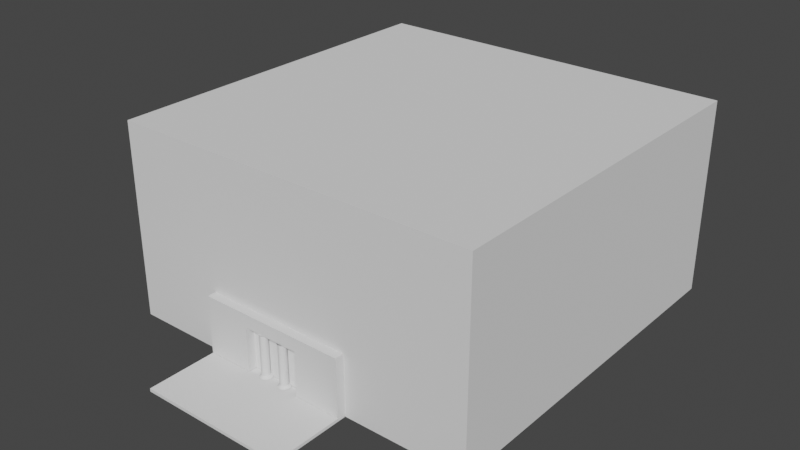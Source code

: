 # Source: pyramid.blend  (saved by Blender 3.6.13; exported with 4.5.12 LTS)
import bpy
from mathutils import Matrix  # noqa: F401  (used for matrix-valued properties, if any)

bpy.ops.wm.read_factory_settings(use_empty=True)
scene = bpy.context.scene
scene.name = 'Scene'

# ---- collections
col_collection = bpy.data.collections.new('Collection'); scene.collection.children.link(col_collection)

# ---- world
world_world_001 = bpy.data.worlds.new('World.001'); scene.world = world_world_001
world_world_001.use_nodes = True; world_world_001.node_tree.nodes.clear()
_N = world_world_001.node_tree.nodes; _L = world_world_001.node_tree.links
n0 = _N.new('ShaderNodeBackground'); n0.name = 'Background'; n0.location = (10, 300)
n0.inputs[0].default_value = (0.05, 0.05, 0.05, 1.0)
n1 = _N.new('ShaderNodeOutputWorld'); n1.name = 'World Output'; n1.location = (300, 300)
_L.new(n0.outputs[0], n1.inputs[0])
n1.is_active_output = True
world_world_001.use_sun_shadow = False
world_world_001.sun_shadow_jitter_overblur = 0.0

# ---- meshes
me_cube_005 = bpy.data.meshes.new('Cube.005')
me_cube_005.from_pydata([(-1.0, -1.0, -0.05923), (-1.0, -1.0, 1.0), (-1.0, 1.0, -0.05923), (-1.0, 1.0, 1.0), (1.0, -1.0, -0.05923), (1.0, -1.0, 1.0), (1.0, 1.0, -0.05923), (1.0, 1.0, 1.0)], [], [(0, 1, 3, 2), (2, 3, 7, 6), (6, 7, 5, 4), (4, 5, 1, 0), (2, 6, 4, 0), (7, 3, 1, 5)])
_uv = me_cube_005.uv_layers.new(name='UVMap')
_uv.uv.foreach_set('vector', [0.375, 0.0, 0.625, 0.0, 0.625, 0.25, 0.375, 0.25, 0.375, 0.25, 0.625, 0.25, 0.625, 0.5, 0.375, 0.5, 0.375, 0.5, 0.625, 0.5, 0.625, 0.75, 0.375, 0.75, 0.375, 0.75, 0.625, 0.75, 0.625, 1.0, 0.375, 1.0, 0.125, 0.5, 0.375, 0.5, 0.375, 0.75, 0.125, 0.75, 0.625, 0.5, 0.875, 0.5, 0.875, 0.75, 0.625, 0.75])
me_cube_005.update()
me_cube_007 = bpy.data.meshes.new('Cube.007')
me_cube_007.from_pydata([(-1.0, -1.0, -1.0), (-1.0, -1.0, 1.0), (-1.0, 1.0, -1.0), (-1.0, 1.0, 1.0), (1.0, -1.0, -1.0), (1.0, -1.0, 1.0), (1.0, 1.0, -1.0), (1.0, 1.0, 1.0), (1.0, 1.0, 1.0), (1.0, 1.0, -1.0), (1.0, -1.0, -1.0), (1.0, -1.0, 1.0), (-1.0, -1.0, 4.717), (-1.0, 1.0, 4.717), (1.0, 1.0, 4.717), (1.0, -1.0, 4.717), (1.0, 1.0, 3.382), (1.0, -1.0, 3.382), (-1.0, -1.0, 3.382), (-1.0, 1.0, 3.382), (3.409, 0.9862, 4.713), (3.409, -1.014, 4.713), (3.409, 0.9862, 3.336), (3.409, -1.014, 3.378), (1.692, -0.9328, 3.205), (1.692, -0.9328, -0.7363), (1.658, -0.9173, 3.205), (1.658, -0.9173, -0.7363), (1.626, -0.8715, 3.205), (1.626, -0.8715, -0.7363), (1.597, -0.797, 3.205), (1.597, -0.797, -0.7363), (1.571, -0.6967, 3.205), (1.571, -0.6967, -0.7363), (1.549, -0.5746, 3.205), (1.549, -0.5746, -0.7363), (1.534, -0.4353, 3.205), (1.534, -0.4353, -0.7363), (1.524, -0.2841, 3.205), (1.524, -0.2841, -0.7363), (1.52, -0.1268, 3.205), (1.52, -0.1268, -0.7363), (1.524, 0.03041, 3.205), (1.524, 0.03041, -0.7363), (1.534, 0.1816, 3.205), (1.534, 0.1816, -0.7363), (1.549, 0.321, 3.205), (1.549, 0.321, -0.7363), (1.571, 0.4431, 3.205), (1.571, 0.4431, -0.7363), (1.597, 0.5433, 3.205), (1.597, 0.5433, -0.7363), (1.626, 0.6178, 3.205), (1.626, 0.6178, -0.7363), (1.658, 0.6637, 3.205), (1.658, 0.6637, -0.7363), (1.692, 0.6792, 3.205), (1.692, 0.6792, -0.7363), (1.725, 0.6637, 3.205), (1.725, 0.6637, -0.7363), (1.757, 0.6178, 3.205), (1.757, 0.6178, -0.7363), (1.787, 0.5433, 3.205), (1.787, 0.5433, -0.7363), (1.813, 0.4431, 3.205), (1.813, 0.4431, -0.7363), (1.834, 0.321, 3.205), (1.834, 0.321, -0.7363), (1.85, 0.1816, 3.205), (1.85, 0.1816, -0.7363), (1.86, 0.03041, 3.205), (1.86, 0.03041, -0.7363), (1.863, -0.1268, 3.205), (1.863, -0.1268, -0.7363), (1.86, -0.2841, 3.205), (1.86, -0.2841, -0.7363), (1.85, -0.4353, 3.205), (1.85, -0.4353, -0.7363), (1.834, -0.5746, 3.205), (1.834, -0.5746, -0.7363), (1.813, -0.6967, 3.205), (1.813, -0.6967, -0.7363), (1.787, -0.797, 3.205), (1.787, -0.797, -0.7363), (1.757, -0.8715, 3.205), (1.757, -0.8715, -0.7363), (1.725, -0.9173, 3.205), (1.725, -0.9173, -0.7363), (1.692, -1.183, 3.388), (1.648, -1.163, 3.388), (1.606, -1.103, 3.388), (1.567, -1.005, 3.388), (1.533, -0.8737, 3.388), (1.505, -0.7136, 3.388), (1.484, -0.531, 3.388), (1.472, -0.3329, 3.388), (1.467, -0.1268, 3.388), (1.472, 0.07922, 3.388), (1.484, 0.2774, 3.388), (1.505, 0.46, 3.388), (1.533, 0.62, 3.388), (1.567, 0.7514, 3.388), (1.606, 0.8489, 3.388), (1.648, 0.9091, 3.388), (1.692, 0.9293, 3.388), (1.736, 0.9091, 3.388), (1.778, 0.8489, 3.388), (1.817, 0.7514, 3.388), (1.851, 0.62, 3.388), (1.879, 0.46, 3.388), (1.899, 0.2774, 3.388), (1.912, 0.07922, 3.388), (1.916, -0.1268, 3.388), (1.912, -0.3329, 3.388), (1.899, -0.531, 3.388), (1.879, -0.7136, 3.388), (1.851, -0.8737, 3.388), (1.817, -1.005, 3.388), (1.778, -1.103, 3.388), (1.736, -1.163, 3.388), (1.641, -1.334, -0.963), (1.692, -1.358, -0.963), (1.592, -1.264, -0.963), (1.546, -1.15, -0.963), (1.507, -0.9971, -0.963), (1.474, -0.8106, -0.963), (1.45, -0.5978, -0.963), (1.435, -0.3669, -0.963), (1.43, -0.1268, -0.963), (1.435, 0.1133, -0.963), (1.45, 0.3442, -0.963), (1.474, 0.5569, -0.963), (1.507, 0.7434, -0.963), (1.546, 0.8965, -0.963), (1.592, 1.01, -0.963), (1.641, 1.08, -0.963), (1.692, 1.104, -0.963), (1.743, 1.08, -0.963), (1.792, 1.01, -0.963), (1.837, 0.8965, -0.963), (1.877, 0.7434, -0.963), (1.909, 0.5569, -0.963), (1.934, 0.3442, -0.963), (1.948, 0.1133, -0.963), (1.953, -0.1268, -0.963), (1.948, -0.3669, -0.963), (1.934, -0.5978, -0.963), (1.909, -0.8106, -0.963), (1.877, -0.9971, -0.963), (1.837, -1.15, -0.963), (1.792, -1.264, -0.963), (1.743, -1.334, -0.963), (2.658, -1.051, 3.233), (2.658, -1.051, -0.7083), (2.625, -1.036, 3.233), (2.625, -1.036, -0.7083), (2.593, -0.9896, 3.233), (2.593, -0.9896, -0.7083), (2.563, -0.9152, 3.233), (2.563, -0.9152, -0.7083), (2.537, -0.8149, 3.233), (2.537, -0.8149, -0.7083), (2.516, -0.6928, 3.233), (2.516, -0.6928, -0.7083), (2.5, -0.5535, 3.233), (2.5, -0.5535, -0.7083), (2.49, -0.4023, 3.233), (2.49, -0.4023, -0.7083), (2.487, -0.245, 3.233), (2.487, -0.245, -0.7083), (2.49, -0.08778, 3.233), (2.49, -0.08778, -0.7083), (2.5, 0.06342, 3.233), (2.5, 0.06342, -0.7083), (2.516, 0.2028, 3.233), (2.516, 0.2028, -0.7083), (2.537, 0.3249, 3.233), (2.537, 0.3249, -0.7083), (2.563, 0.4251, 3.233), (2.563, 0.4251, -0.7083), (2.593, 0.4996, 3.233), (2.593, 0.4996, -0.7083), (2.625, 0.5455, 3.233), (2.625, 0.5455, -0.7083), (2.658, 0.561, 3.233), (2.658, 0.561, -0.7083), (2.692, 0.5455, 3.233), (2.692, 0.5455, -0.7083), (2.724, 0.4996, 3.233), (2.724, 0.4996, -0.7083), (2.754, 0.4251, 3.233), (2.754, 0.4251, -0.7083), (2.78, 0.3249, 3.233), (2.78, 0.3249, -0.7083), (2.801, 0.2028, 3.233), (2.801, 0.2028, -0.7083), (2.817, 0.06342, 3.233), (2.817, 0.06342, -0.7083), (2.827, -0.08778, 3.233), (2.827, -0.08778, -0.7083), (2.83, -0.245, 3.233), (2.83, -0.245, -0.7083), (2.827, -0.4023, 3.233), (2.827, -0.4023, -0.7083), (2.817, -0.5535, 3.233), (2.817, -0.5535, -0.7083), (2.801, -0.6928, 3.233), (2.801, -0.6928, -0.7083), (2.78, -0.8149, 3.233), (2.78, -0.8149, -0.7083), (2.754, -0.9152, 3.233), (2.754, -0.9152, -0.7083), (2.724, -0.9896, 3.233), (2.724, -0.9896, -0.7083), (2.692, -1.036, 3.233), (2.692, -1.036, -0.7083), (2.658, -1.301, 3.373), (2.615, -1.281, 3.373), (2.573, -1.221, 3.373), (2.534, -1.123, 3.373), (2.5, -0.9918, 3.373), (2.472, -0.8318, 3.373), (2.451, -0.6492, 3.373), (2.438, -0.4511, 3.373), (2.434, -0.245, 3.373), (2.438, -0.03897, 3.373), (2.451, 0.1592, 3.373), (2.472, 0.3418, 3.373), (2.5, 0.5018, 3.373), (2.534, 0.6332, 3.373), (2.573, 0.7308, 3.373), (2.615, 0.7909, 3.373), (2.658, 0.8112, 3.373), (2.702, 0.7909, 3.373), (2.744, 0.7308, 3.373), (2.783, 0.6332, 3.373), (2.817, 0.5018, 3.373), (2.845, 0.3418, 3.373), (2.866, 0.1592, 3.373), (2.879, -0.03897, 3.373), (2.883, -0.245, 3.373), (2.879, -0.4511, 3.373), (2.866, -0.6492, 3.373), (2.845, -0.8318, 3.373), (2.817, -0.9918, 3.373), (2.783, -1.123, 3.373), (2.744, -1.221, 3.373), (2.702, -1.281, 3.373), (2.607, -1.452, -0.935), (2.658, -1.476, -0.935), (2.558, -1.382, -0.935), (2.513, -1.268, -0.935), (2.473, -1.115, -0.935), (2.441, -0.9288, -0.935), (2.417, -0.716, -0.935), (2.402, -0.4851, -0.935), (2.397, -0.245, -0.935), (2.402, -0.004913, -0.935), (2.417, 0.226, -0.935), (2.441, 0.4387, -0.935), (2.473, 0.6252, -0.935), (2.513, 0.7783, -0.935), (2.558, 0.892, -0.935), (2.607, 0.9621, -0.935), (2.658, 0.9857, -0.935), (2.709, 0.9621, -0.935), (2.759, 0.892, -0.935), (2.804, 0.7783, -0.935), (2.843, 0.6252, -0.935), (2.876, 0.4387, -0.935), (2.9, 0.226, -0.935), (2.915, -0.004913, -0.935), (2.92, -0.245, -0.935), (2.915, -0.4851, -0.935), (2.9, -0.716, -0.935), (2.876, -0.9288, -0.935), (2.843, -1.115, -0.935), (2.804, -1.268, -0.935), (2.759, -1.382, -0.935), (2.709, -1.452, -0.935), (3.411, -1.028, -1.008), (3.411, -1.028, 0.9918), (3.411, 0.9723, -1.008), (3.411, 0.9723, 0.9918), (5.411, -1.028, -1.008), (5.411, -1.028, 0.9918), (5.411, 0.9723, -1.008), (5.411, 0.9723, 0.9918), (5.411, 0.9723, 0.9918), (5.411, 0.9723, -1.008), (5.411, -1.028, -1.008), (5.411, -1.028, 0.9918), (5.411, 0.9723, 4.709), (5.411, -1.028, 4.709), (5.411, 0.9723, 3.374), (5.411, -1.028, 3.374), (0.5, 1.0, -1.0), (0.0, 1.0, -1.0), (-0.5, 1.0, -1.0), (-0.5, -1.0, -1.0), (0.0, -1.0, -1.0), (0.5, -1.0, -1.0), (0.5, -1.0, 1.0), (0.0, -1.0, 1.0), (-0.5, -1.0, 1.0), (-0.5, 1.0, 4.717), (0.0, 1.0, 4.717), (0.5, 1.0, 4.717), (0.5, -1.0, 4.717), (0.0, -1.0, 4.717), (-0.5, -1.0, 4.717), (0.5, -1.0, 3.382), (0.0, -1.0, 3.382), (-0.5, -1.0, 3.382), (4.91, -1.024, 4.71), (4.41, -1.021, 4.711), (3.909, -1.017, 4.712), (4.911, 0.9723, -1.008), (4.411, 0.9723, -1.008), (3.911, 0.9723, -1.008), (3.911, -1.028, -1.008), (4.411, -1.028, -1.008), (4.911, -1.028, -1.008), (4.911, -1.028, 0.9918), (4.411, -1.028, 0.9918), (3.911, -1.028, 0.9918), (4.91, -1.024, 3.375), (4.41, -1.021, 3.376), (3.909, -1.017, 3.377), (3.909, 0.9827, 4.712), (4.41, 0.9792, 4.711), (4.91, 0.9758, 4.71), (1.803, 0.9954, 4.716), (2.606, 0.9908, 4.715), (2.606, 0.9908, 3.351), (1.803, 0.9954, 3.367), (2.606, -1.009, 3.38), (1.803, -1.005, 3.381), (1.803, -1.005, 4.716), (2.606, -1.009, 4.715), (-0.999, 11.52, 0.9989), (-0.999, 11.52, -1.001), (-0.499, 11.52, -1.001), (0.501, 11.52, 0.9989), (1.001, 11.52, 0.9989), (1.001, 11.52, -1.001), (0.501, 11.52, 4.716), (1.001, 11.52, 4.716), (1.001, 11.52, 3.381), (-0.999, 11.52, 3.381), (-0.999, 11.52, 4.716), (0.501, 11.52, 3.381), (3.41, 11.51, 3.335), (3.41, 11.51, 4.712), (2.607, 11.51, 4.714), (1.804, 11.52, 3.366), (3.412, 11.5, 0.9907), (3.412, 11.5, -1.009), (3.912, 11.5, -1.009), (4.912, 11.5, 0.9907), (5.412, 11.5, 0.9907), (5.412, 11.5, -1.009), (5.412, 11.5, 3.373), (5.412, 11.5, 4.708), (4.911, 11.5, 4.709), (4.911, 11.5, 3.363), (0.501, 11.52, -1.001), (0.001037, 11.52, -1.001), (-0.499, 11.52, 0.9989), (0.001037, 11.52, 0.9989), (-0.499, 11.52, 4.716), (0.001037, 11.52, 4.716), (-0.499, 11.52, 3.381), (0.001037, 11.52, 3.381), (4.912, 11.5, -1.009), (4.412, 11.5, -1.009), (3.912, 11.5, 0.9907), (4.412, 11.5, 0.9907), (3.91, 11.51, 4.711), (4.411, 11.5, 4.71), (3.91, 11.51, 3.344), (4.411, 11.5, 3.354), (1.804, 11.52, 4.715), (2.607, 11.51, 3.35)], [], [(0, 1, 3, 2), (7, 6, 345, 344), (5, 4, 10, 11), (299, 304, 1, 0), (296, 6, 4, 301), (334, 335, 355, 383), (9, 8, 11, 10), (4, 6, 9, 10), (7, 5, 11, 8), (6, 7, 8, 9), (305, 13, 12, 310), (19, 18, 12, 13), (311, 17, 15, 308), (292, 294, 362, 363), (22, 334, 383, 352), (302, 5, 17, 311), (3, 1, 18, 19), (5, 7, 16, 17), (23, 22, 20, 21), (336, 334, 22, 23), (333, 339, 21, 20), (339, 336, 23, 21), (24, 25, 27, 26), (26, 27, 29, 28), (28, 29, 31, 30), (30, 31, 33, 32), (32, 33, 35, 34), (34, 35, 37, 36), (36, 37, 39, 38), (38, 39, 41, 40), (40, 41, 43, 42), (42, 43, 45, 44), (44, 45, 47, 46), (46, 47, 49, 48), (48, 49, 51, 50), (50, 51, 53, 52), (52, 53, 55, 54), (54, 55, 57, 56), (56, 57, 59, 58), (58, 59, 61, 60), (60, 61, 63, 62), (62, 63, 65, 64), (64, 65, 67, 66), (66, 67, 69, 68), (68, 69, 71, 70), (70, 71, 73, 72), (72, 73, 75, 74), (74, 75, 77, 76), (76, 77, 79, 78), (78, 79, 81, 80), (80, 81, 83, 82), (82, 83, 85, 84), (39, 37, 126, 127), (84, 85, 87, 86), (86, 87, 25, 24), (28, 30, 91, 90), (88, 89, 90, 91, 92, 93, 94, 95, 96, 97, 98, 99, 100, 101, 102, 103, 104, 105, 106, 107, 108, 109, 110, 111, 112, 113, 114, 115, 116, 117, 118, 119), (46, 48, 100, 99), (64, 66, 109, 108), (82, 84, 118, 117), (38, 40, 96, 95), (56, 58, 105, 104), (74, 76, 114, 113), (30, 32, 92, 91), (48, 50, 101, 100), (66, 68, 110, 109), (84, 86, 119, 118), (40, 42, 97, 96), (58, 60, 106, 105), (76, 78, 115, 114), (32, 34, 93, 92), (50, 52, 102, 101), (68, 70, 111, 110), (24, 26, 89, 88), (86, 24, 88, 119), (42, 44, 98, 97), (60, 62, 107, 106), (78, 80, 116, 115), (34, 36, 94, 93), (52, 54, 103, 102), (70, 72, 112, 111), (26, 28, 90, 89), (44, 46, 99, 98), (62, 64, 108, 107), (80, 82, 117, 116), (36, 38, 95, 94), (54, 56, 104, 103), (72, 74, 113, 112), (120, 121, 151, 150, 149, 148, 147, 146, 145, 144, 143, 142, 141, 140, 139, 138, 137, 136, 135, 134, 133, 132, 131, 130, 129, 128, 127, 126, 125, 124, 123, 122), (57, 55, 135, 136), (75, 73, 144, 145), (31, 29, 122, 123), (49, 47, 131, 132), (67, 65, 140, 141), (85, 83, 149, 150), (41, 39, 127, 128), (59, 57, 136, 137), (77, 75, 145, 146), (33, 31, 123, 124), (51, 49, 132, 133), (69, 67, 141, 142), (87, 85, 150, 151), (43, 41, 128, 129), (61, 59, 137, 138), (79, 77, 146, 147), (35, 33, 124, 125), (53, 51, 133, 134), (71, 69, 142, 143), (27, 25, 121, 120), (25, 87, 151, 121), (45, 43, 129, 130), (63, 61, 138, 139), (81, 79, 147, 148), (37, 35, 125, 126), (55, 53, 134, 135), (73, 71, 143, 144), (29, 27, 120, 122), (47, 45, 130, 131), (65, 63, 139, 140), (83, 81, 148, 149), (152, 153, 155, 154), (154, 155, 157, 156), (156, 157, 159, 158), (158, 159, 161, 160), (160, 161, 163, 162), (162, 163, 165, 164), (164, 165, 167, 166), (166, 167, 169, 168), (168, 169, 171, 170), (170, 171, 173, 172), (172, 173, 175, 174), (174, 175, 177, 176), (176, 177, 179, 178), (178, 179, 181, 180), (180, 181, 183, 182), (182, 183, 185, 184), (184, 185, 187, 186), (186, 187, 189, 188), (188, 189, 191, 190), (190, 191, 193, 192), (192, 193, 195, 194), (194, 195, 197, 196), (196, 197, 199, 198), (198, 199, 201, 200), (200, 201, 203, 202), (202, 203, 205, 204), (204, 205, 207, 206), (206, 207, 209, 208), (208, 209, 211, 210), (210, 211, 213, 212), (167, 165, 254, 255), (212, 213, 215, 214), (214, 215, 153, 152), (156, 158, 219, 218), (174, 176, 228, 227), (192, 194, 237, 236), (210, 212, 246, 245), (166, 168, 224, 223), (184, 186, 233, 232), (202, 204, 242, 241), (158, 160, 220, 219), (176, 178, 229, 228), (194, 196, 238, 237), (212, 214, 247, 246), (168, 170, 225, 224), (186, 188, 234, 233), (204, 206, 243, 242), (160, 162, 221, 220), (178, 180, 230, 229), (196, 198, 239, 238), (152, 154, 217, 216), (214, 152, 216, 247), (170, 172, 226, 225), (188, 190, 235, 234), (206, 208, 244, 243), (162, 164, 222, 221), (180, 182, 231, 230), (198, 200, 240, 239), (154, 156, 218, 217), (172, 174, 227, 226), (190, 192, 236, 235), (208, 210, 245, 244), (164, 166, 223, 222), (182, 184, 232, 231), (200, 202, 241, 240), (248, 249, 279, 278, 277, 276, 275, 274, 273, 272, 271, 270, 269, 268, 267, 266, 265, 264, 263, 262, 261, 260, 259, 258, 257, 256, 255, 254, 253, 252, 251, 250), (185, 183, 263, 264), (203, 201, 272, 273), (159, 157, 250, 251), (177, 175, 259, 260), (195, 193, 268, 269), (213, 211, 277, 278), (169, 167, 255, 256), (187, 185, 264, 265), (205, 203, 273, 274), (161, 159, 251, 252), (179, 177, 260, 261), (197, 195, 269, 270), (215, 213, 278, 279), (171, 169, 256, 257), (189, 187, 265, 266), (207, 205, 274, 275), (163, 161, 252, 253), (181, 179, 261, 262), (199, 197, 270, 271), (155, 153, 249, 248), (153, 215, 279, 249), (173, 171, 257, 258), (191, 189, 266, 267), (209, 207, 275, 276), (165, 163, 253, 254), (183, 181, 262, 263), (201, 199, 271, 272), (157, 155, 248, 250), (175, 173, 258, 259), (193, 191, 267, 268), (211, 209, 276, 277), (280, 281, 283, 282), (19, 13, 350, 349), (320, 325, 281, 280), (317, 286, 284, 322), (289, 288, 291, 290), (287, 285, 291, 288), (286, 287, 288, 289), (329, 20, 21, 316), (326, 295, 293, 314), (298, 2, 341, 342), (332, 333, 354, 382), (323, 285, 295, 326), (285, 287, 294, 295), (1, 304, 313, 18), (304, 303, 312, 313), (303, 302, 311, 312), (287, 286, 361, 360), (2, 3, 340, 341), (14, 332, 382, 347), (297, 298, 342, 367), (296, 297, 367, 366), (330, 331, 364, 379), (18, 313, 310, 12), (313, 312, 309, 310), (312, 311, 308, 309), (14, 307, 308, 15), (307, 306, 309, 308), (306, 305, 310, 309), (2, 298, 299, 0), (298, 297, 300, 299), (297, 296, 301, 300), (4, 5, 302, 301), (301, 302, 303, 300), (300, 303, 304, 299), (16, 7, 344, 348), (319, 282, 357, 358), (306, 307, 346, 371), (281, 325, 328, 23), (325, 324, 327, 328), (324, 323, 326, 327), (335, 16, 348, 355), (6, 296, 366, 345), (329, 330, 379, 378), (3, 19, 349, 340), (282, 283, 356, 357), (305, 306, 371, 370), (23, 328, 316, 21), (328, 327, 315, 316), (327, 326, 314, 315), (292, 331, 314, 293), (331, 330, 315, 314), (330, 329, 316, 315), (282, 319, 320, 280), (319, 318, 321, 320), (318, 317, 322, 321), (284, 285, 323, 322), (322, 323, 324, 321), (321, 324, 325, 320), (318, 319, 358, 375), (333, 20, 353, 354), (20, 329, 378, 353), (15, 17, 337, 338), (338, 337, 336, 339), (14, 15, 338, 332), (332, 338, 339, 333), (17, 16, 335, 337), (337, 335, 334, 336), (13, 305, 370, 350), (317, 318, 375, 374), (281, 23, 22, 283), (294, 292, 293, 295), (366, 343, 344, 345), (383, 354, 353, 352), (372, 349, 350, 370), (368, 340, 349, 372), (374, 359, 360, 361), (380, 352, 353, 378), (376, 356, 352, 380), (344, 343, 351, 348), (343, 369, 373, 351), (369, 368, 372, 373), (348, 351, 346, 347), (351, 373, 371, 346), (373, 372, 370, 371), (341, 340, 368, 342), (342, 368, 369, 367), (367, 369, 343, 366), (360, 359, 365, 362), (359, 377, 381, 365), (377, 376, 380, 381), (362, 365, 364, 363), (365, 381, 379, 364), (381, 380, 378, 379), (357, 356, 376, 358), (358, 376, 377, 375), (375, 377, 359, 374), (348, 347, 382, 355), (355, 382, 354, 383), (331, 292, 363, 364), (307, 14, 347, 346), (294, 287, 360, 362), (286, 317, 374, 361), (283, 22, 352, 356)])
_uv = me_cube_007.uv_layers.new(name='UVMap')
_uv.uv.foreach_set('vector', [0.375, 0.0, 0.625, 0.0, 0.625, 0.25, 0.375, 0.25, 0.625, 0.5, 0.375, 0.5, 0.375, 0.5, 0.625, 0.5, 0.625, 0.75, 0.375, 0.75, 0.375, 0.75, 0.625, 0.75, 0.375, 0.9375, 0.625, 0.9375, 0.625, 1.0, 0.375, 1.0, 0.3125, 0.5, 0.375, 0.5, 0.375, 0.75, 0.3125, 0.75, 0.625, 0.5, 0.625, 0.5, 0.625, 0.5, 0.625, 0.5, 0.375, 0.5, 0.625, 0.5, 0.625, 0.75, 0.375, 0.75, 0.375, 0.75, 0.375, 0.5, 0.375, 0.5, 0.375, 0.75, 0.625, 0.5, 0.625, 0.75, 0.625, 0.75, 0.625, 0.5, 0.375, 0.5, 0.625, 0.5, 0.625, 0.5, 0.375, 0.5, 0.8125, 0.5, 0.875, 0.5, 0.875, 0.75, 0.8125, 0.75, 0.625, 0.25, 0.625, 0.0, 0.625, 0.0, 0.625, 0.25, 0.625, 0.8125, 0.625, 0.75, 0.625, 0.75, 0.625, 0.8125, 0.0, 0.0, 0.0, 0.0, 0.0, 0.0, 0.0, 0.0, 0.625, 0.5, 0.625, 0.5, 0.625, 0.5, 0.625, 0.5, 0.625, 0.8125, 0.625, 0.75, 0.625, 0.75, 0.625, 0.8125, 0.625, 0.25, 0.625, 0.0, 0.625, 0.0, 0.625, 0.25, 0.625, 0.75, 0.625, 0.5, 0.625, 0.5, 0.625, 0.75, 0.625, 0.75, 0.625, 0.5, 0.625, 0.5, 0.625, 0.75, 0.625, 0.75, 0.625, 0.5, 0.625, 0.5, 0.625, 0.75, 0.625, 0.5, 0.625, 0.75, 0.625, 0.75, 0.625, 0.5, 0.625, 0.75, 0.625, 0.75, 0.625, 0.75, 0.625, 0.75, 1.0, 0.5, 1.0, 1.0, 0.9688, 1.0, 0.9688, 0.5, 0.9688, 0.5, 0.9688, 1.0, 0.9375, 1.0, 0.9375, 0.5, 0.9375, 0.5, 0.9375, 1.0, 0.9062, 1.0, 0.9062, 0.5, 0.9062, 0.5, 0.9062, 1.0, 0.875, 1.0, 0.875, 0.5, 0.875, 0.5, 0.875, 1.0, 0.8438, 1.0, 0.8438, 0.5, 0.8438, 0.5, 0.8438, 1.0, 0.8125, 1.0, 0.8125, 0.5, 0.8125, 0.5, 0.8125, 1.0, 0.7812, 1.0, 0.7812, 0.5, 0.7812, 0.5, 0.7812, 1.0, 0.75, 1.0, 0.75, 0.5, 0.75, 0.5, 0.75, 1.0, 0.7188, 1.0, 0.7188, 0.5, 0.7188, 0.5, 0.7188, 1.0, 0.6875, 1.0, 0.6875, 0.5, 0.6875, 0.5, 0.6875, 1.0, 0.6562, 1.0, 0.6562, 0.5, 0.6562, 0.5, 0.6562, 1.0, 0.625, 1.0, 0.625, 0.5, 0.625, 0.5, 0.625, 1.0, 0.5938, 1.0, 0.5938, 0.5, 0.5938, 0.5, 0.5938, 1.0, 0.5625, 1.0, 0.5625, 0.5, 0.5625, 0.5, 0.5625, 1.0, 0.5312, 1.0, 0.5312, 0.5, 0.5312, 0.5, 0.5312, 1.0, 0.5, 1.0, 0.5, 0.5, 0.5, 0.5, 0.5, 1.0, 0.4688, 1.0, 0.4688, 0.5, 0.4688, 0.5, 0.4688, 1.0, 0.4375, 1.0, 0.4375, 0.5, 0.4375, 0.5, 0.4375, 1.0, 0.4062, 1.0, 0.4062, 0.5, 0.4062, 0.5, 0.4062, 1.0, 0.375, 1.0, 0.375, 0.5, 0.375, 0.5, 0.375, 1.0, 0.3438, 1.0, 0.3438, 0.5, 0.3438, 0.5, 0.3438, 1.0, 0.3125, 1.0, 0.3125, 0.5, 0.3125, 0.5, 0.3125, 1.0, 0.2812, 1.0, 0.2812, 0.5, 0.2812, 0.5, 0.2812, 1.0, 0.25, 1.0, 0.25, 0.5, 0.25, 0.5, 0.25, 1.0, 0.2188, 1.0, 0.2188, 0.5, 0.2188, 0.5, 0.2188, 1.0, 0.1875, 1.0, 0.1875, 0.5, 0.1875, 0.5, 0.1875, 1.0, 0.1562, 1.0, 0.1562, 0.5, 0.1562, 0.5, 0.1562, 1.0, 0.125, 1.0, 0.125, 0.5, 0.125, 0.5, 0.125, 1.0, 0.09375, 1.0, 0.09375, 0.5, 0.09375, 0.5, 0.09375, 1.0, 0.0625, 1.0, 0.0625, 0.5, 0.7812, 1.0, 0.8125, 1.0, 0.8125, 1.0, 0.7812, 1.0, 0.0625, 0.5, 0.0625, 1.0, 0.03125, 1.0, 0.03125, 0.5, 0.03125, 0.5, 0.03125, 1.0, 0.0, 1.0, 0.0, 0.5, 0.9375, 0.5, 0.9062, 0.5, 0.9062, 0.5, 0.9375, 0.5, 0.75, 0.49, 0.7968, 0.4854, 0.8418, 0.4717, 0.8833, 0.4496, 0.9197, 0.4197, 0.9496, 0.3833, 0.9717, 0.3418, 0.9854, 0.2968, 0.99, 0.25, 0.9854, 0.2032, 0.9717, 0.1582, 0.9496, 0.1167, 0.9197, 0.08029, 0.8833, 0.05045, 0.8418, 0.02827, 0.7968, 0.01461, 0.75, 0.01, 0.7032, 0.01461, 0.6582, 0.02827, 0.6167, 0.05045, 0.5803, 0.08029, 0.5504, 0.1167, 0.5283, 0.1582, 0.5146, 0.2032, 0.51, 0.25, 0.5146, 0.2968, 0.5283, 0.3418, 0.5504, 0.3833, 0.5803, 0.4197, 0.6167, 0.4496, 0.6582, 0.4717, 0.7032, 0.4854, 0.6562, 0.5, 0.625, 0.5, 0.625, 0.5, 0.6562, 0.5, 0.375, 0.5, 0.3438, 0.5, 0.3438, 0.5, 0.375, 0.5, 0.09375, 0.5, 0.0625, 0.5, 0.0625, 0.5, 0.09375, 0.5, 0.7812, 0.5, 0.75, 0.5, 0.75, 0.5, 0.7812, 0.5, 0.5, 0.5, 0.4688, 0.5, 0.4688, 0.5, 0.5, 0.5, 0.2188, 0.5, 0.1875, 0.5, 0.1875, 0.5, 0.2188, 0.5, 0.9062, 0.5, 0.875, 0.5, 0.875, 0.5, 0.9062, 0.5, 0.625, 0.5, 0.5938, 0.5, 0.5938, 0.5, 0.625, 0.5, 0.3438, 0.5, 0.3125, 0.5, 0.3125, 0.5, 0.3438, 0.5, 0.0625, 0.5, 0.03125, 0.5, 0.03125, 0.5, 0.0625, 0.5, 0.75, 0.5, 0.7188, 0.5, 0.7188, 0.5, 0.75, 0.5, 0.4688, 0.5, 0.4375, 0.5, 0.4375, 0.5, 0.4688, 0.5, 0.1875, 0.5, 0.1562, 0.5, 0.1562, 0.5, 0.1875, 0.5, 0.875, 0.5, 0.8438, 0.5, 0.8438, 0.5, 0.875, 0.5, 0.5938, 0.5, 0.5625, 0.5, 0.5625, 0.5, 0.5938, 0.5, 0.3125, 0.5, 0.2812, 0.5, 0.2812, 0.5, 0.3125, 0.5, 1.0, 0.5, 0.9688, 0.5, 0.9688, 0.5, 1.0, 0.5, 0.03125, 0.5, 0.0, 0.5, 0.0, 0.5, 0.03125, 0.5, 0.7188, 0.5, 0.6875, 0.5, 0.6875, 0.5, 0.7188, 0.5, 0.4375, 0.5, 0.4062, 0.5, 0.4062, 0.5, 0.4375, 0.5, 0.1562, 0.5, 0.125, 0.5, 0.125, 0.5, 0.1562, 0.5, 0.8438, 0.5, 0.8125, 0.5, 0.8125, 0.5, 0.8438, 0.5, 0.5625, 0.5, 0.5312, 0.5, 0.5312, 0.5, 0.5625, 0.5, 0.2812, 0.5, 0.25, 0.5, 0.25, 0.5, 0.2812, 0.5, 0.9688, 0.5, 0.9375, 0.5, 0.9375, 0.5, 0.9688, 0.5, 0.6875, 0.5, 0.6562, 0.5, 0.6562, 0.5, 0.6875, 0.5, 0.4062, 0.5, 0.375, 0.5, 0.375, 0.5, 0.4062, 0.5, 0.125, 0.5, 0.09375, 0.5, 0.09375, 0.5, 0.125, 0.5, 0.8125, 0.5, 0.7812, 0.5, 0.7812, 0.5, 0.8125, 0.5, 0.5312, 0.5, 0.5, 0.5, 0.5, 0.5, 0.5312, 0.5, 0.25, 0.5, 0.2188, 0.5, 0.2188, 0.5, 0.25, 0.5, 0.2968, 0.4854, 0.25, 0.49, 0.2032, 0.4854, 0.1582, 0.4717, 0.1167, 0.4496, 0.08029, 0.4197, 0.05045, 0.3833, 0.02827, 0.3418, 0.01461, 0.2968, 0.01, 0.25, 0.01461, 0.2032, 0.02827, 0.1582, 0.05045, 0.1167, 0.08029, 0.08029, 0.1167, 0.05045, 0.1582, 0.02827, 0.2032, 0.01461, 0.25, 0.01, 0.2968, 0.01461, 0.3418, 0.02827, 0.3833, 0.05045, 0.4197, 0.08029, 0.4496, 0.1167, 0.4717, 0.1582, 0.4854, 0.2032, 0.49, 0.25, 0.4854, 0.2968, 0.4717, 0.3418, 0.4496, 0.3833, 0.4197, 0.4197, 0.3833, 0.4496, 0.3418, 0.4717, 0.5, 1.0, 0.5312, 1.0, 0.5312, 1.0, 0.5, 1.0, 0.2188, 1.0, 0.25, 1.0, 0.25, 1.0, 0.2188, 1.0, 0.9062, 1.0, 0.9375, 1.0, 0.9375, 1.0, 0.9062, 1.0, 0.625, 1.0, 0.6562, 1.0, 0.6562, 1.0, 0.625, 1.0, 0.3438, 1.0, 0.375, 1.0, 0.375, 1.0, 0.3438, 1.0, 0.0625, 1.0, 0.09375, 1.0, 0.09375, 1.0, 0.0625, 1.0, 0.75, 1.0, 0.7812, 1.0, 0.7812, 1.0, 0.75, 1.0, 0.4688, 1.0, 0.5, 1.0, 0.5, 1.0, 0.4688, 1.0, 0.1875, 1.0, 0.2188, 1.0, 0.2188, 1.0, 0.1875, 1.0, 0.875, 1.0, 0.9062, 1.0, 0.9062, 1.0, 0.875, 1.0, 0.5938, 1.0, 0.625, 1.0, 0.625, 1.0, 0.5938, 1.0, 0.3125, 1.0, 0.3438, 1.0, 0.3438, 1.0, 0.3125, 1.0, 0.03125, 1.0, 0.0625, 1.0, 0.0625, 1.0, 0.03125, 1.0, 0.7188, 1.0, 0.75, 1.0, 0.75, 1.0, 0.7188, 1.0, 0.4375, 1.0, 0.4688, 1.0, 0.4688, 1.0, 0.4375, 1.0, 0.1562, 1.0, 0.1875, 1.0, 0.1875, 1.0, 0.1562, 1.0, 0.8438, 1.0, 0.875, 1.0, 0.875, 1.0, 0.8438, 1.0, 0.5625, 1.0, 0.5938, 1.0, 0.5938, 1.0, 0.5625, 1.0, 0.2812, 1.0, 0.3125, 1.0, 0.3125, 1.0, 0.2812, 1.0, 0.9688, 1.0, 1.0, 1.0, 1.0, 1.0, 0.9688, 1.0, 0.0, 1.0, 0.03125, 1.0, 0.03125, 1.0, 0.0, 1.0, 0.6875, 1.0, 0.7188, 1.0, 0.7188, 1.0, 0.6875, 1.0, 0.4062, 1.0, 0.4375, 1.0, 0.4375, 1.0, 0.4062, 1.0, 0.125, 1.0, 0.1562, 1.0, 0.1562, 1.0, 0.125, 1.0, 0.8125, 1.0, 0.8438, 1.0, 0.8438, 1.0, 0.8125, 1.0, 0.5312, 1.0, 0.5625, 1.0, 0.5625, 1.0, 0.5312, 1.0, 0.25, 1.0, 0.2812, 1.0, 0.2812, 1.0, 0.25, 1.0, 0.9375, 1.0, 0.9688, 1.0, 0.9688, 1.0, 0.9375, 1.0, 0.6562, 1.0, 0.6875, 1.0, 0.6875, 1.0, 0.6562, 1.0, 0.375, 1.0, 0.4062, 1.0, 0.4062, 1.0, 0.375, 1.0, 0.09375, 1.0, 0.125, 1.0, 0.125, 1.0, 0.09375, 1.0, 1.0, 0.5, 1.0, 1.0, 0.9688, 1.0, 0.9688, 0.5, 0.9688, 0.5, 0.9688, 1.0, 0.9375, 1.0, 0.9375, 0.5, 0.9375, 0.5, 0.9375, 1.0, 0.9062, 1.0, 0.9062, 0.5, 0.9062, 0.5, 0.9062, 1.0, 0.875, 1.0, 0.875, 0.5, 0.875, 0.5, 0.875, 1.0, 0.8438, 1.0, 0.8438, 0.5, 0.8438, 0.5, 0.8438, 1.0, 0.8125, 1.0, 0.8125, 0.5, 0.8125, 0.5, 0.8125, 1.0, 0.7812, 1.0, 0.7812, 0.5, 0.7812, 0.5, 0.7812, 1.0, 0.75, 1.0, 0.75, 0.5, 0.75, 0.5, 0.75, 1.0, 0.7188, 1.0, 0.7188, 0.5, 0.7188, 0.5, 0.7188, 1.0, 0.6875, 1.0, 0.6875, 0.5, 0.6875, 0.5, 0.6875, 1.0, 0.6562, 1.0, 0.6562, 0.5, 0.6562, 0.5, 0.6562, 1.0, 0.625, 1.0, 0.625, 0.5, 0.625, 0.5, 0.625, 1.0, 0.5938, 1.0, 0.5938, 0.5, 0.5938, 0.5, 0.5938, 1.0, 0.5625, 1.0, 0.5625, 0.5, 0.5625, 0.5, 0.5625, 1.0, 0.5312, 1.0, 0.5312, 0.5, 0.5312, 0.5, 0.5312, 1.0, 0.5, 1.0, 0.5, 0.5, 0.5, 0.5, 0.5, 1.0, 0.4688, 1.0, 0.4688, 0.5, 0.4688, 0.5, 0.4688, 1.0, 0.4375, 1.0, 0.4375, 0.5, 0.4375, 0.5, 0.4375, 1.0, 0.4062, 1.0, 0.4062, 0.5, 0.4062, 0.5, 0.4062, 1.0, 0.375, 1.0, 0.375, 0.5, 0.375, 0.5, 0.375, 1.0, 0.3438, 1.0, 0.3438, 0.5, 0.3438, 0.5, 0.3438, 1.0, 0.3125, 1.0, 0.3125, 0.5, 0.3125, 0.5, 0.3125, 1.0, 0.2812, 1.0, 0.2812, 0.5, 0.2812, 0.5, 0.2812, 1.0, 0.25, 1.0, 0.25, 0.5, 0.25, 0.5, 0.25, 1.0, 0.2188, 1.0, 0.2188, 0.5, 0.2188, 0.5, 0.2188, 1.0, 0.1875, 1.0, 0.1875, 0.5, 0.1875, 0.5, 0.1875, 1.0, 0.1562, 1.0, 0.1562, 0.5, 0.1562, 0.5, 0.1562, 1.0, 0.125, 1.0, 0.125, 0.5, 0.125, 0.5, 0.125, 1.0, 0.09375, 1.0, 0.09375, 0.5, 0.09375, 0.5, 0.09375, 1.0, 0.0625, 1.0, 0.0625, 0.5, 0.7812, 1.0, 0.8125, 1.0, 0.8125, 1.0, 0.7812, 1.0, 0.0625, 0.5, 0.0625, 1.0, 0.03125, 1.0, 0.03125, 0.5, 0.03125, 0.5, 0.03125, 1.0, 0.0, 1.0, 0.0, 0.5, 0.9375, 0.5, 0.9062, 0.5, 0.9062, 0.5, 0.9375, 0.5, 0.6562, 0.5, 0.625, 0.5, 0.625, 0.5, 0.6562, 0.5, 0.375, 0.5, 0.3438, 0.5, 0.3438, 0.5, 0.375, 0.5, 0.09375, 0.5, 0.0625, 0.5, 0.0625, 0.5, 0.09375, 0.5, 0.7812, 0.5, 0.75, 0.5, 0.75, 0.5, 0.7812, 0.5, 0.5, 0.5, 0.4688, 0.5, 0.4688, 0.5, 0.5, 0.5, 0.2188, 0.5, 0.1875, 0.5, 0.1875, 0.5, 0.2188, 0.5, 0.9062, 0.5, 0.875, 0.5, 0.875, 0.5, 0.9062, 0.5, 0.625, 0.5, 0.5938, 0.5, 0.5938, 0.5, 0.625, 0.5, 0.3438, 0.5, 0.3125, 0.5, 0.3125, 0.5, 0.3438, 0.5, 0.0625, 0.5, 0.03125, 0.5, 0.03125, 0.5, 0.0625, 0.5, 0.75, 0.5, 0.7188, 0.5, 0.7188, 0.5, 0.75, 0.5, 0.4688, 0.5, 0.4375, 0.5, 0.4375, 0.5, 0.4688, 0.5, 0.1875, 0.5, 0.1562, 0.5, 0.1562, 0.5, 0.1875, 0.5, 0.875, 0.5, 0.8438, 0.5, 0.8438, 0.5, 0.875, 0.5, 0.5938, 0.5, 0.5625, 0.5, 0.5625, 0.5, 0.5938, 0.5, 0.3125, 0.5, 0.2812, 0.5, 0.2812, 0.5, 0.3125, 0.5, 1.0, 0.5, 0.9688, 0.5, 0.9688, 0.5, 1.0, 0.5, 0.03125, 0.5, 0.0, 0.5, 0.0, 0.5, 0.03125, 0.5, 0.7188, 0.5, 0.6875, 0.5, 0.6875, 0.5, 0.7188, 0.5, 0.4375, 0.5, 0.4062, 0.5, 0.4062, 0.5, 0.4375, 0.5, 0.1562, 0.5, 0.125, 0.5, 0.125, 0.5, 0.1562, 0.5, 0.8438, 0.5, 0.8125, 0.5, 0.8125, 0.5, 0.8438, 0.5, 0.5625, 0.5, 0.5312, 0.5, 0.5312, 0.5, 0.5625, 0.5, 0.2812, 0.5, 0.25, 0.5, 0.25, 0.5, 0.2812, 0.5, 0.9688, 0.5, 0.9375, 0.5, 0.9375, 0.5, 0.9688, 0.5, 0.6875, 0.5, 0.6562, 0.5, 0.6562, 0.5, 0.6875, 0.5, 0.4062, 0.5, 0.375, 0.5, 0.375, 0.5, 0.4062, 0.5, 0.125, 0.5, 0.09375, 0.5, 0.09375, 0.5, 0.125, 0.5, 0.8125, 0.5, 0.7812, 0.5, 0.7812, 0.5, 0.8125, 0.5, 0.5312, 0.5, 0.5, 0.5, 0.5, 0.5, 0.5312, 0.5, 0.25, 0.5, 0.2188, 0.5, 0.2188, 0.5, 0.25, 0.5, 0.2968, 0.4854, 0.25, 0.49, 0.2032, 0.4854, 0.1582, 0.4717, 0.1167, 0.4496, 0.08029, 0.4197, 0.05045, 0.3833, 0.02827, 0.3418, 0.01461, 0.2968, 0.01, 0.25, 0.01461, 0.2032, 0.02827, 0.1582, 0.05045, 0.1167, 0.08029, 0.08029, 0.1167, 0.05045, 0.1582, 0.02827, 0.2032, 0.01461, 0.25, 0.01, 0.2968, 0.01461, 0.3418, 0.02827, 0.3833, 0.05045, 0.4197, 0.08029, 0.4496, 0.1167, 0.4717, 0.1582, 0.4854, 0.2032, 0.49, 0.25, 0.4854, 0.2968, 0.4717, 0.3418, 0.4496, 0.3833, 0.4197, 0.4197, 0.3833, 0.4496, 0.3418, 0.4717, 0.5, 1.0, 0.5312, 1.0, 0.5312, 1.0, 0.5, 1.0, 0.2188, 1.0, 0.25, 1.0, 0.25, 1.0, 0.2188, 1.0, 0.9062, 1.0, 0.9375, 1.0, 0.9375, 1.0, 0.9062, 1.0, 0.625, 1.0, 0.6562, 1.0, 0.6562, 1.0, 0.625, 1.0, 0.3438, 1.0, 0.375, 1.0, 0.375, 1.0, 0.3438, 1.0, 0.0625, 1.0, 0.09375, 1.0, 0.09375, 1.0, 0.0625, 1.0, 0.75, 1.0, 0.7812, 1.0, 0.7812, 1.0, 0.75, 1.0, 0.4688, 1.0, 0.5, 1.0, 0.5, 1.0, 0.4688, 1.0, 0.1875, 1.0, 0.2188, 1.0, 0.2188, 1.0, 0.1875, 1.0, 0.875, 1.0, 0.9062, 1.0, 0.9062, 1.0, 0.875, 1.0, 0.5938, 1.0, 0.625, 1.0, 0.625, 1.0, 0.5938, 1.0, 0.3125, 1.0, 0.3438, 1.0, 0.3438, 1.0, 0.3125, 1.0, 0.03125, 1.0, 0.0625, 1.0, 0.0625, 1.0, 0.03125, 1.0, 0.7188, 1.0, 0.75, 1.0, 0.75, 1.0, 0.7188, 1.0, 0.4375, 1.0, 0.4688, 1.0, 0.4688, 1.0, 0.4375, 1.0, 0.1562, 1.0, 0.1875, 1.0, 0.1875, 1.0, 0.1562, 1.0, 0.8438, 1.0, 0.875, 1.0, 0.875, 1.0, 0.8438, 1.0, 0.5625, 1.0, 0.5938, 1.0, 0.5938, 1.0, 0.5625, 1.0, 0.2812, 1.0, 0.3125, 1.0, 0.3125, 1.0, 0.2812, 1.0, 0.9688, 1.0, 1.0, 1.0, 1.0, 1.0, 0.9688, 1.0, 0.0, 1.0, 0.03125, 1.0, 0.03125, 1.0, 0.0, 1.0, 0.6875, 1.0, 0.7188, 1.0, 0.7188, 1.0, 0.6875, 1.0, 0.4062, 1.0, 0.4375, 1.0, 0.4375, 1.0, 0.4062, 1.0, 0.125, 1.0, 0.1562, 1.0, 0.1562, 1.0, 0.125, 1.0, 0.8125, 1.0, 0.8438, 1.0, 0.8438, 1.0, 0.8125, 1.0, 0.5312, 1.0, 0.5625, 1.0, 0.5625, 1.0, 0.5312, 1.0, 0.25, 1.0, 0.2812, 1.0, 0.2812, 1.0, 0.25, 1.0, 0.9375, 1.0, 0.9688, 1.0, 0.9688, 1.0, 0.9375, 1.0, 0.6562, 1.0, 0.6875, 1.0, 0.6875, 1.0, 0.6562, 1.0, 0.375, 1.0, 0.4062, 1.0, 0.4062, 1.0, 0.375, 1.0, 0.09375, 1.0, 0.125, 1.0, 0.125, 1.0, 0.09375, 1.0, 0.375, 0.0, 0.625, 0.0, 0.625, 0.25, 0.375, 0.25, 0.625, 0.25, 0.625, 0.25, 0.625, 0.25, 0.625, 0.25, 0.375, 0.9375, 0.625, 0.9375, 0.625, 1.0, 0.375, 1.0, 0.3125, 0.5, 0.375, 0.5, 0.375, 0.75, 0.3125, 0.75, 0.375, 0.5, 0.625, 0.5, 0.625, 0.75, 0.375, 0.75, 0.625, 0.5, 0.625, 0.75, 0.625, 0.75, 0.625, 0.5, 0.375, 0.5, 0.625, 0.5, 0.625, 0.5, 0.375, 0.5, 0.8125, 0.5, 0.875, 0.5, 0.875, 0.75, 0.8125, 0.75, 0.625, 0.8125, 0.625, 0.75, 0.625, 0.75, 0.625, 0.8125, 0.1875, 0.5, 0.125, 0.5, 0.125, 0.5, 0.1875, 0.5, 0.625, 0.5, 0.625, 0.5, 0.625, 0.5, 0.625, 0.5, 0.625, 0.8125, 0.625, 0.75, 0.625, 0.75, 0.625, 0.8125, 0.625, 0.75, 0.625, 0.5, 0.625, 0.5, 0.625, 0.75, 0.625, 1.0, 0.625, 0.9375, 0.625, 0.9375, 0.625, 1.0, 0.625, 0.9375, 0.625, 0.875, 0.625, 0.875, 0.625, 0.9375, 0.625, 0.875, 0.625, 0.8125, 0.625, 0.8125, 0.625, 0.875, 0.625, 0.5, 0.375, 0.5, 0.375, 0.5, 0.625, 0.5, 0.375, 0.25, 0.625, 0.25, 0.625, 0.25, 0.375, 0.25, 0.625, 0.5, 0.625, 0.5, 0.625, 0.5, 0.625, 0.5, 0.25, 0.5, 0.1875, 0.5, 0.1875, 0.5, 0.25, 0.5, 0.3125, 0.5, 0.25, 0.5, 0.25, 0.5, 0.3125, 0.5, 0.75, 0.5, 0.6875, 0.5, 0.6875, 0.5, 0.75, 0.5, 0.625, 1.0, 0.625, 0.9375, 0.625, 0.9375, 0.625, 1.0, 0.625, 0.9375, 0.625, 0.875, 0.625, 0.875, 0.625, 0.9375, 0.625, 0.875, 0.625, 0.8125, 0.625, 0.8125, 0.625, 0.875, 0.625, 0.5, 0.6875, 0.5, 0.6875, 0.75, 0.625, 0.75, 0.6875, 0.5, 0.75, 0.5, 0.75, 0.75, 0.6875, 0.75, 0.75, 0.5, 0.8125, 0.5, 0.8125, 0.75, 0.75, 0.75, 0.125, 0.5, 0.1875, 0.5, 0.1875, 0.75, 0.125, 0.75, 0.1875, 0.5, 0.25, 0.5, 0.25, 0.75, 0.1875, 0.75, 0.25, 0.5, 0.3125, 0.5, 0.3125, 0.75, 0.25, 0.75, 0.375, 0.75, 0.625, 0.75, 0.625, 0.8125, 0.375, 0.8125, 0.375, 0.8125, 0.625, 0.8125, 0.625, 0.875, 0.375, 0.875, 0.375, 0.875, 0.625, 0.875, 0.625, 0.9375, 0.375, 0.9375, 0.625, 0.5, 0.625, 0.5, 0.625, 0.5, 0.625, 0.5, 0.1875, 0.5, 0.125, 0.5, 0.125, 0.5, 0.1875, 0.5, 0.75, 0.5, 0.6875, 0.5, 0.6875, 0.5, 0.75, 0.5, 0.625, 1.0, 0.625, 0.9375, 0.625, 0.9375, 0.625, 1.0, 0.625, 0.9375, 0.625, 0.875, 0.625, 0.875, 0.625, 0.9375, 0.625, 0.875, 0.625, 0.8125, 0.625, 0.8125, 0.625, 0.875, 0.625, 0.5, 0.625, 0.5, 0.625, 0.5, 0.625, 0.5, 0.375, 0.5, 0.3125, 0.5, 0.3125, 0.5, 0.375, 0.5, 0.8125, 0.5, 0.75, 0.5, 0.75, 0.5, 0.8125, 0.5, 0.625, 0.25, 0.625, 0.25, 0.625, 0.25, 0.625, 0.25, 0.375, 0.25, 0.625, 0.25, 0.625, 0.25, 0.375, 0.25, 0.8125, 0.5, 0.75, 0.5, 0.75, 0.5, 0.8125, 0.5, 0.625, 1.0, 0.625, 0.9375, 0.625, 0.9375, 0.625, 1.0, 0.625, 0.9375, 0.625, 0.875, 0.625, 0.875, 0.625, 0.9375, 0.625, 0.875, 0.625, 0.8125, 0.625, 0.8125, 0.625, 0.875, 0.625, 0.5, 0.6875, 0.5, 0.6875, 0.75, 0.625, 0.75, 0.6875, 0.5, 0.75, 0.5, 0.75, 0.75, 0.6875, 0.75, 0.75, 0.5, 0.8125, 0.5, 0.8125, 0.75, 0.75, 0.75, 0.125, 0.5, 0.1875, 0.5, 0.1875, 0.75, 0.125, 0.75, 0.1875, 0.5, 0.25, 0.5, 0.25, 0.75, 0.1875, 0.75, 0.25, 0.5, 0.3125, 0.5, 0.3125, 0.75, 0.25, 0.75, 0.375, 0.75, 0.625, 0.75, 0.625, 0.8125, 0.375, 0.8125, 0.375, 0.8125, 0.625, 0.8125, 0.625, 0.875, 0.375, 0.875, 0.375, 0.875, 0.625, 0.875, 0.625, 0.9375, 0.375, 0.9375, 0.25, 0.5, 0.1875, 0.5, 0.1875, 0.5, 0.25, 0.5, 0.625, 0.5, 0.625, 0.5, 0.625, 0.5, 0.625, 0.5, 0.875, 0.5, 0.8125, 0.5, 0.8125, 0.5, 0.875, 0.5, 0.625, 0.75, 0.625, 0.75, 0.625, 0.75, 0.625, 0.75, 0.625, 0.75, 0.625, 0.75, 0.625, 0.75, 0.625, 0.75, 0.625, 0.5, 0.625, 0.75, 0.625, 0.75, 0.625, 0.5, 0.625, 0.5, 0.625, 0.75, 0.625, 0.75, 0.625, 0.5, 0.625, 0.75, 0.625, 0.5, 0.625, 0.5, 0.625, 0.75, 0.625, 0.75, 0.625, 0.5, 0.625, 0.5, 0.625, 0.75, 0.875, 0.5, 0.8125, 0.5, 0.8125, 0.5, 0.875, 0.5, 0.3125, 0.5, 0.25, 0.5, 0.25, 0.5, 0.3125, 0.5, 0.0, 0.0, 0.0, 0.0, 0.0, 0.0, 0.0, 0.0, 0.0, 0.0, 0.0, 0.0, 0.0, 0.0, 0.0, 0.0, 0.375, 0.4375, 0.625, 0.4375, 0.625, 0.5, 0.375, 0.5, 0.625, 0.5, 0.625, 0.5, 0.625, 0.5, 0.625, 0.5, 0.625, 0.3125, 0.625, 0.25, 0.625, 0.25, 0.625, 0.3125, 0.625, 0.3125, 0.625, 0.25, 0.625, 0.25, 0.625, 0.3125, 0.375, 0.4375, 0.625, 0.4375, 0.625, 0.5, 0.375, 0.5, 0.625, 0.3125, 0.625, 0.25, 0.625, 0.25, 0.625, 0.3125, 0.625, 0.3125, 0.625, 0.25, 0.625, 0.25, 0.625, 0.3125, 0.625, 0.5, 0.625, 0.4375, 0.625, 0.4375, 0.625, 0.5, 0.625, 0.4375, 0.625, 0.375, 0.625, 0.375, 0.625, 0.4375, 0.625, 0.375, 0.625, 0.3125, 0.625, 0.3125, 0.625, 0.375, 0.625, 0.5, 0.625, 0.4375, 0.625, 0.4375, 0.625, 0.5, 0.625, 0.4375, 0.625, 0.375, 0.625, 0.375, 0.625, 0.4375, 0.625, 0.375, 0.625, 0.3125, 0.625, 0.3125, 0.625, 0.375, 0.375, 0.25, 0.625, 0.25, 0.625, 0.3125, 0.375, 0.3125, 0.375, 0.3125, 0.625, 0.3125, 0.625, 0.375, 0.375, 0.375, 0.375, 0.375, 0.625, 0.375, 0.625, 0.4375, 0.375, 0.4375, 0.625, 0.5, 0.625, 0.4375, 0.625, 0.4375, 0.625, 0.5, 0.625, 0.4375, 0.625, 0.375, 0.625, 0.375, 0.625, 0.4375, 0.625, 0.375, 0.625, 0.3125, 0.625, 0.3125, 0.625, 0.375, 0.625, 0.5, 0.625, 0.4375, 0.625, 0.4375, 0.625, 0.5, 0.625, 0.4375, 0.625, 0.375, 0.625, 0.375, 0.625, 0.4375, 0.625, 0.375, 0.625, 0.3125, 0.625, 0.3125, 0.625, 0.375, 0.375, 0.25, 0.625, 0.25, 0.625, 0.3125, 0.375, 0.3125, 0.375, 0.3125, 0.625, 0.3125, 0.625, 0.375, 0.375, 0.375, 0.375, 0.375, 0.625, 0.375, 0.625, 0.4375, 0.375, 0.4375, 0.625, 0.5, 0.625, 0.5, 0.625, 0.5, 0.625, 0.5, 0.625, 0.5, 0.625, 0.5, 0.625, 0.5, 0.625, 0.5, 0.6875, 0.5, 0.625, 0.5, 0.625, 0.5, 0.6875, 0.5, 0.6875, 0.5, 0.625, 0.5, 0.625, 0.5, 0.6875, 0.5, 0.625, 0.5, 0.625, 0.5, 0.625, 0.5, 0.625, 0.5, 0.375, 0.5, 0.3125, 0.5, 0.3125, 0.5, 0.375, 0.5, 0.0, 0.0, 0.0, 0.0, 0.0, 0.0, 0.0, 0.0])
me_cube_007.update()
me_cube_009 = bpy.data.meshes.new('Cube.009')
me_cube_009.from_pydata([(1.088, -3.033, -1.0), (1.088, -3.033, 1.0), (-1.0, 1.0, -1.0), (-1.0, 1.0, 1.0), (1.088, 1.0, -1.0), (1.088, 1.0, 1.0), (-1.0, -3.033, -1.0), (-1.0, -3.033, 1.0)], [], [(6, 0, 1, 7), (5, 1, 0, 4), (2, 4, 0, 6), (7, 1, 5, 3), (3, 5, 4, 2), (2, 6, 7, 3)])
_uv = me_cube_009.uv_layers.new(name='UVMap')
_uv.uv.foreach_set('vector', [0.375, 1.0, 0.375, 0.75, 0.625, 0.75, 0.625, 1.0, 0.625, 0.5, 0.625, 0.75, 0.375, 0.75, 0.375, 0.5, 0.125, 0.5, 0.375, 0.5, 0.375, 0.75, 0.125, 0.75, 0.875, 0.75, 0.625, 0.75, 0.625, 0.5, 0.875, 0.5, 0.625, 0.25, 0.625, 0.5, 0.375, 0.5, 0.375, 0.25, 0.375, 0.25, 0.375, 0.0, 0.625, 0.0, 0.625, 0.25])
me_cube_009.update()

# ---- objects
ob_cube = bpy.data.objects.new('Cube', me_cube_005)
ob_cube_002 = bpy.data.objects.new('Cube.002', me_cube_007)
ob_cube_001 = bpy.data.objects.new('Cube.001', me_cube_009)

# ---- transforms, parenting, visibility, modifiers, constraints
ob_cube.location = (0.06901, 0.0, -1.088)
ob_cube.scale = (1.891, 1.891, 1.891)
_m = ob_cube.modifiers.new('Bevel', 'BEVEL')
_m.width = 1.0
_m.width_pct = 1.0
_m.segments = 100
_m.limit_method = 'WEIGHT'
_m.profile_type = 'CUSTOM'
ob_cube_002.parent = ob_cube_001
ob_cube_002.matrix_parent_inverse = Matrix(((1.362, -0.0, 0.0, 0.1197), (-0.0, 5.0, -0.0, 10.48), (-0.0, -0.0, 64.1, 76.17), (-0.0, 0.0, -0.0, 1.0)))
ob_cube_002.location = (-0.5856, -1.93, -1.065)
ob_cube_002.scale = (0.2394, 0.0509, 0.1032)
ob_cube_001.parent = ob_cube
ob_cube_001.matrix_parent_inverse = Matrix(((0.5288, -0.0, 0.0, -0.03649), (-0.0, 0.5288, -0.0, 0.0), (0.0, -0.0, 0.5288, 0.5754), (-0.0, 0.0, -0.0, 1.0)))
ob_cube_001.location = (-0.08789, -2.095, -1.188)
ob_cube_001.scale = (0.734, 0.2, 0.0156)

# ---- collection membership
col_collection.objects.link(ob_cube)
col_collection.objects.link(ob_cube_002)
col_collection.objects.link(ob_cube_001)

# ---- scene / render settings (as saved in the file)
scene.frame_start = 1; scene.frame_end = 250; scene.frame_set(1)
scene.render.engine = 'BLENDER_EEVEE_NEXT'
scene.cycles.sampling_pattern = 'TABULATED_SOBOL'
scene.view_settings.view_transform = 'Filmic'
bpy.context.view_layer.update()

# ---- added for rendering (the .blend has no active camera and no usable light): camera, sun
cam_auto = bpy.data.cameras.new('AutoCamera')
cam_auto.lens = 50.0
cam_auto.sensor_width = 36.0
cam_auto.clip_end = 1000.0
ob_auto_camera = bpy.data.objects.new('AutoCamera', cam_auto)
scene.collection.objects.link(ob_auto_camera)
ob_auto_camera.location = (5.87888, -7.3773, 4.44741)
ob_auto_camera.rotation_euler = (1.09748, -7.21219e-08, 0.694738)
scene.camera = ob_auto_camera
light_auto_sun = bpy.data.lights.new('AutoSun', 'SUN')
light_auto_sun.energy = 3.0
light_auto_sun.angle = 0.0523599
ob_auto_sun = bpy.data.objects.new('AutoSun', light_auto_sun)
scene.collection.objects.link(ob_auto_sun)
ob_auto_sun.rotation_euler = (0.872665, 0.174533, 0.523599)
bpy.context.view_layer.update()
